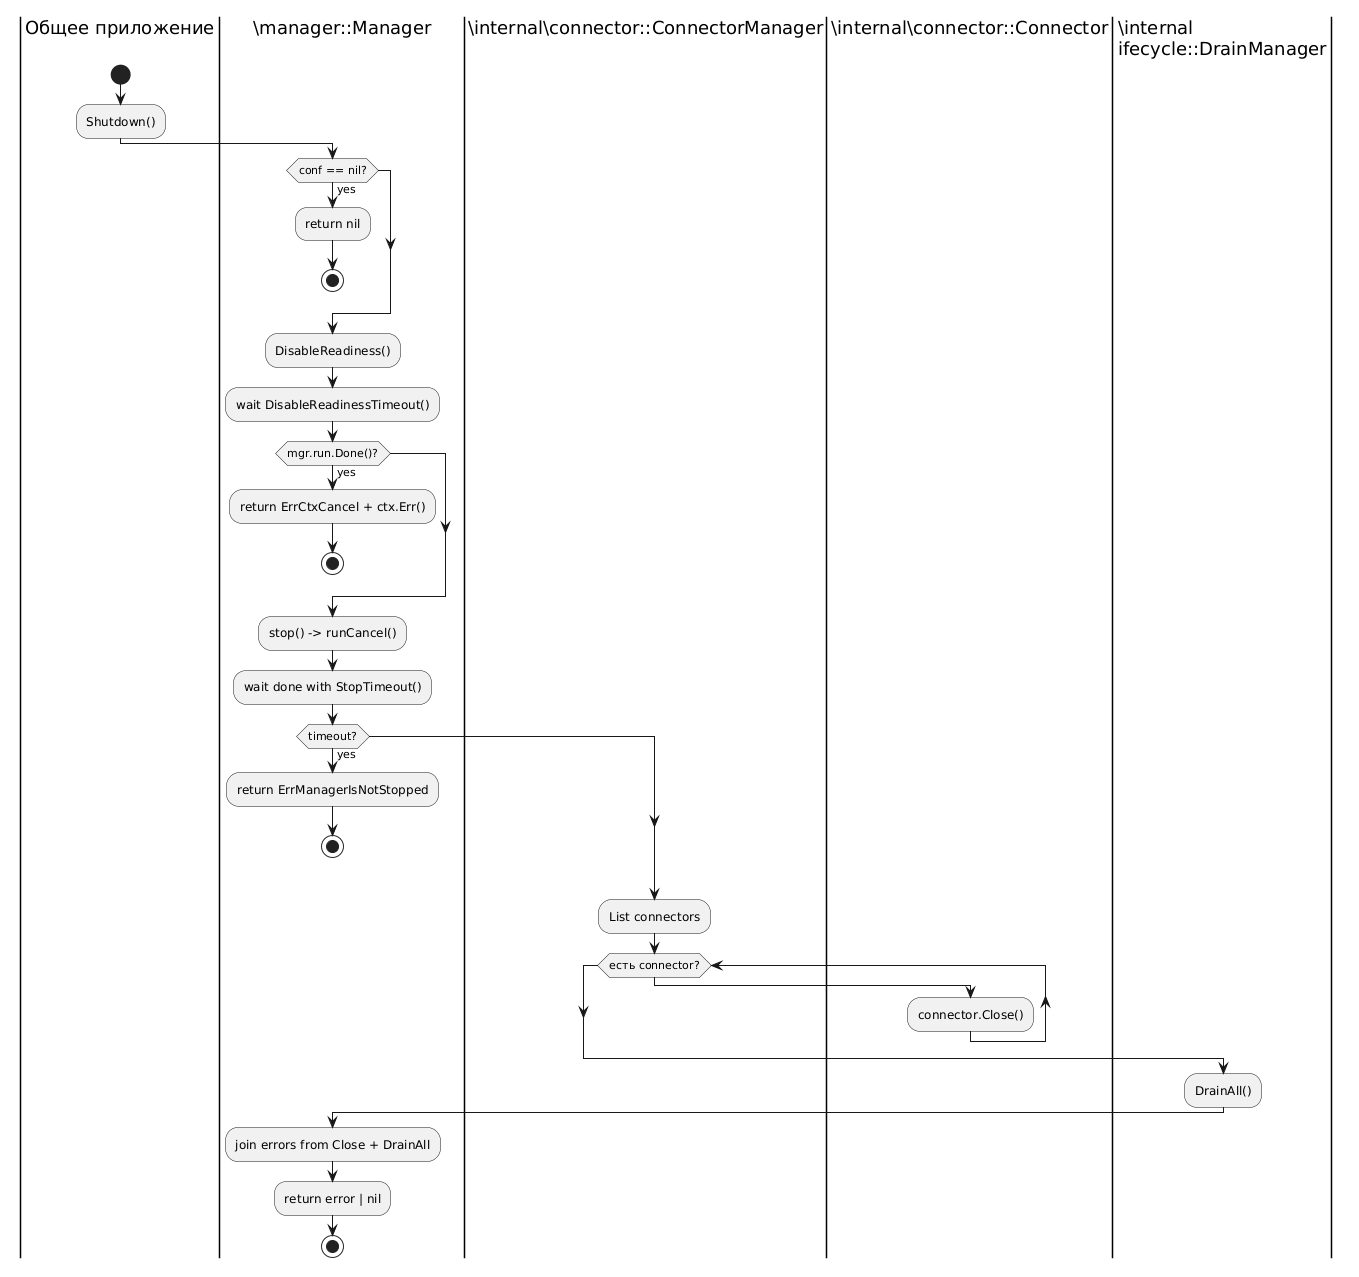

The diagram above was rendered by PlantUML. Its source (embedded in the PNG):
@startuml
|Общее приложение|
start
:Shutdown();

|\manager::Manager|
if (conf == nil?) then (yes)
  :return nil;
  stop
endif

:DisableReadiness();
:wait DisableReadinessTimeout();
if (mgr.run.Done()?) then (yes)
  :return ErrCtxCancel + ctx.Err();
  stop
endif

:stop() -> runCancel();
:wait done with StopTimeout();
if (timeout?) then (yes)
  :return ErrManagerIsNotStopped;
  stop
endif

|\internal\connector::ConnectorManager|
:List connectors;
while (есть connector?)
  |\internal\connector::Connector|
  :connector.Close();
  |\internal\connector::ConnectorManager|
endwhile

|\internal\lifecycle::DrainManager|
:DrainAll();

|\manager::Manager|
:join errors from Close + DrainAll;
:return error | nil;
stop
@enduml